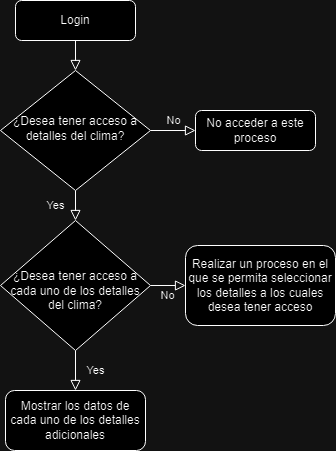

The diagram above was exported from draw.io. Its source (the exported page's mxGraphModel, read from the mxfile embedded in the PNG):
<mxGraphModel dx="1434" dy="792" grid="1" gridSize="10" guides="1" tooltips="1" connect="1" arrows="1" fold="1" page="1" pageScale="1" pageWidth="827" pageHeight="1169" math="0" shadow="0">
  <root>
    <mxCell id="WIyWlLk6GJQsqaUBKTNV-0" />
    <mxCell id="WIyWlLk6GJQsqaUBKTNV-1" parent="WIyWlLk6GJQsqaUBKTNV-0" />
    <mxCell id="WIyWlLk6GJQsqaUBKTNV-2" value="" style="rounded=0;html=1;jettySize=auto;orthogonalLoop=1;fontSize=11;endArrow=block;endFill=0;endSize=8;strokeWidth=1;shadow=0;labelBackgroundColor=none;edgeStyle=orthogonalEdgeStyle;" parent="WIyWlLk6GJQsqaUBKTNV-1" source="WIyWlLk6GJQsqaUBKTNV-3" target="WIyWlLk6GJQsqaUBKTNV-6" edge="1">
      <mxGeometry relative="1" as="geometry" />
    </mxCell>
    <mxCell id="WIyWlLk6GJQsqaUBKTNV-3" value="Login" style="rounded=1;whiteSpace=wrap;html=1;fontSize=12;glass=0;strokeWidth=1;shadow=0;" parent="WIyWlLk6GJQsqaUBKTNV-1" vertex="1">
      <mxGeometry x="160" y="80" width="120" height="40" as="geometry" />
    </mxCell>
    <mxCell id="WIyWlLk6GJQsqaUBKTNV-4" value="Yes" style="rounded=0;html=1;jettySize=auto;orthogonalLoop=1;fontSize=11;endArrow=block;endFill=0;endSize=8;strokeWidth=1;shadow=0;labelBackgroundColor=none;edgeStyle=orthogonalEdgeStyle;" parent="WIyWlLk6GJQsqaUBKTNV-1" source="WIyWlLk6GJQsqaUBKTNV-6" target="WIyWlLk6GJQsqaUBKTNV-10" edge="1">
      <mxGeometry y="20" relative="1" as="geometry">
        <mxPoint as="offset" />
      </mxGeometry>
    </mxCell>
    <mxCell id="WIyWlLk6GJQsqaUBKTNV-5" value="No" style="edgeStyle=orthogonalEdgeStyle;rounded=0;html=1;jettySize=auto;orthogonalLoop=1;fontSize=11;endArrow=block;endFill=0;endSize=8;strokeWidth=1;shadow=0;labelBackgroundColor=none;" parent="WIyWlLk6GJQsqaUBKTNV-1" source="WIyWlLk6GJQsqaUBKTNV-6" target="WIyWlLk6GJQsqaUBKTNV-7" edge="1">
      <mxGeometry y="10" relative="1" as="geometry">
        <mxPoint as="offset" />
      </mxGeometry>
    </mxCell>
    <mxCell id="WIyWlLk6GJQsqaUBKTNV-6" value="¿Desea tener acceso a detalles del clima?" style="rhombus;whiteSpace=wrap;html=1;shadow=0;fontFamily=Helvetica;fontSize=12;align=center;strokeWidth=1;spacing=6;spacingTop=-4;" parent="WIyWlLk6GJQsqaUBKTNV-1" vertex="1">
      <mxGeometry x="145" y="150" width="150" height="120" as="geometry" />
    </mxCell>
    <mxCell id="WIyWlLk6GJQsqaUBKTNV-7" value="No acceder a este proceso" style="rounded=1;whiteSpace=wrap;html=1;fontSize=12;glass=0;strokeWidth=1;shadow=0;" parent="WIyWlLk6GJQsqaUBKTNV-1" vertex="1">
      <mxGeometry x="340" y="190" width="120" height="40" as="geometry" />
    </mxCell>
    <mxCell id="WIyWlLk6GJQsqaUBKTNV-8" value="Yes" style="rounded=0;html=1;jettySize=auto;orthogonalLoop=1;fontSize=11;endArrow=block;endFill=0;endSize=8;strokeWidth=1;shadow=0;labelBackgroundColor=none;edgeStyle=orthogonalEdgeStyle;" parent="WIyWlLk6GJQsqaUBKTNV-1" source="WIyWlLk6GJQsqaUBKTNV-10" target="WIyWlLk6GJQsqaUBKTNV-11" edge="1">
      <mxGeometry y="20" relative="1" as="geometry">
        <mxPoint as="offset" />
      </mxGeometry>
    </mxCell>
    <mxCell id="WIyWlLk6GJQsqaUBKTNV-9" value="No" style="edgeStyle=orthogonalEdgeStyle;rounded=0;html=1;jettySize=auto;orthogonalLoop=1;fontSize=11;endArrow=block;endFill=0;endSize=8;strokeWidth=1;shadow=0;labelBackgroundColor=none;" parent="WIyWlLk6GJQsqaUBKTNV-1" source="WIyWlLk6GJQsqaUBKTNV-10" target="WIyWlLk6GJQsqaUBKTNV-12" edge="1">
      <mxGeometry y="10" relative="1" as="geometry">
        <mxPoint as="offset" />
      </mxGeometry>
    </mxCell>
    <mxCell id="WIyWlLk6GJQsqaUBKTNV-10" value="&lt;div&gt;&lt;br&gt;&lt;/div&gt;&lt;div&gt;¿Desea tener acceso a cada uno de los detalles del clima?&lt;/div&gt;" style="rhombus;whiteSpace=wrap;html=1;shadow=0;fontFamily=Helvetica;fontSize=12;align=center;strokeWidth=1;spacing=6;spacingTop=-4;" parent="WIyWlLk6GJQsqaUBKTNV-1" vertex="1">
      <mxGeometry x="145" y="300" width="150" height="130" as="geometry" />
    </mxCell>
    <mxCell id="WIyWlLk6GJQsqaUBKTNV-11" value="Mostrar los datos de cada uno de los detalles adicionales" style="rounded=1;whiteSpace=wrap;html=1;fontSize=12;glass=0;strokeWidth=1;shadow=0;" parent="WIyWlLk6GJQsqaUBKTNV-1" vertex="1">
      <mxGeometry x="150" y="470" width="140" height="60" as="geometry" />
    </mxCell>
    <mxCell id="WIyWlLk6GJQsqaUBKTNV-12" value="Realizar un proceso en el que se permita seleccionar los detalles a los cuales desea tener acceso" style="rounded=1;whiteSpace=wrap;html=1;fontSize=12;glass=0;strokeWidth=1;shadow=0;" parent="WIyWlLk6GJQsqaUBKTNV-1" vertex="1">
      <mxGeometry x="330" y="325" width="150" height="80" as="geometry" />
    </mxCell>
  </root>
</mxGraphModel>